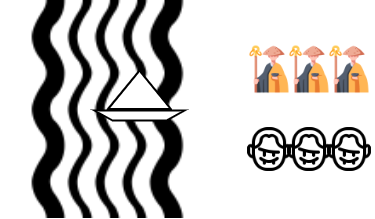

The diagram above was exported from draw.io. Its source (the exported page's mxGraphModel, read from the mxfile embedded in the PNG):
<mxGraphModel dx="1038" dy="548" grid="1" gridSize="10" guides="1" tooltips="1" connect="1" arrows="1" fold="1" page="1" pageScale="1" pageWidth="850" pageHeight="1100" math="0" shadow="0">
  <root>
    <mxCell id="0" />
    <mxCell id="1" parent="0" />
    <mxCell id="J343Vv3sQmp6ffA6pz0H-2" value="" style="shape=image;html=1;verticalAlign=top;verticalLabelPosition=bottom;labelBackgroundColor=#ffffff;imageAspect=0;aspect=fixed;image=https://cdn2.iconfinder.com/data/icons/japan-flat-2/340/japan_monk_asia_religion_buddhist_zen_japanese_traditional-128.png" vertex="1" parent="1">
      <mxGeometry x="560" y="174" width="50" height="50" as="geometry" />
    </mxCell>
    <mxCell id="J343Vv3sQmp6ffA6pz0H-3" value="" style="shape=image;html=1;verticalAlign=top;verticalLabelPosition=bottom;labelBackgroundColor=#ffffff;imageAspect=0;aspect=fixed;image=https://cdn2.iconfinder.com/data/icons/japan-flat-2/340/japan_monk_asia_religion_buddhist_zen_japanese_traditional-128.png" vertex="1" parent="1">
      <mxGeometry x="600" y="174" width="50" height="50" as="geometry" />
    </mxCell>
    <mxCell id="J343Vv3sQmp6ffA6pz0H-4" value="" style="shape=image;html=1;verticalAlign=top;verticalLabelPosition=bottom;labelBackgroundColor=#ffffff;imageAspect=0;aspect=fixed;image=https://cdn2.iconfinder.com/data/icons/japan-flat-2/340/japan_monk_asia_religion_buddhist_zen_japanese_traditional-128.png" vertex="1" parent="1">
      <mxGeometry x="640" y="174" width="50" height="50" as="geometry" />
    </mxCell>
    <mxCell id="J343Vv3sQmp6ffA6pz0H-5" value="" style="shape=image;html=1;verticalAlign=top;verticalLabelPosition=bottom;labelBackgroundColor=#ffffff;imageAspect=0;aspect=fixed;image=https://cdn4.iconfinder.com/data/icons/halloween-2351/32/Halloween_vampire-128.png" vertex="1" parent="1">
      <mxGeometry x="560" y="254" width="50" height="50" as="geometry" />
    </mxCell>
    <mxCell id="J343Vv3sQmp6ffA6pz0H-6" value="" style="shape=image;html=1;verticalAlign=top;verticalLabelPosition=bottom;labelBackgroundColor=#ffffff;imageAspect=0;aspect=fixed;image=https://cdn4.iconfinder.com/data/icons/halloween-2351/32/Halloween_vampire-128.png" vertex="1" parent="1">
      <mxGeometry x="600" y="254" width="50" height="50" as="geometry" />
    </mxCell>
    <mxCell id="J343Vv3sQmp6ffA6pz0H-7" value="" style="shape=image;html=1;verticalAlign=top;verticalLabelPosition=bottom;labelBackgroundColor=#ffffff;imageAspect=0;aspect=fixed;image=https://cdn4.iconfinder.com/data/icons/halloween-2351/32/Halloween_vampire-128.png" vertex="1" parent="1">
      <mxGeometry x="640" y="254" width="50" height="50" as="geometry" />
    </mxCell>
    <mxCell id="J343Vv3sQmp6ffA6pz0H-9" value="" style="shape=image;html=1;verticalAlign=top;verticalLabelPosition=bottom;labelBackgroundColor=#ffffff;imageAspect=0;aspect=fixed;image=https://cdn2.iconfinder.com/data/icons/weather-74/24/weather-28-128.png;rotation=90;" vertex="1" parent="1">
      <mxGeometry x="316" y="130" width="218" height="218" as="geometry" />
    </mxCell>
    <mxCell id="J343Vv3sQmp6ffA6pz0H-11" value="" style="verticalLabelPosition=bottom;html=1;verticalAlign=top;strokeWidth=2;shape=mxgraph.lean_mapping.boat_shipment;align=center;" vertex="1" parent="1">
      <mxGeometry x="410" y="200" width="90" height="50" as="geometry" />
    </mxCell>
  </root>
</mxGraphModel>